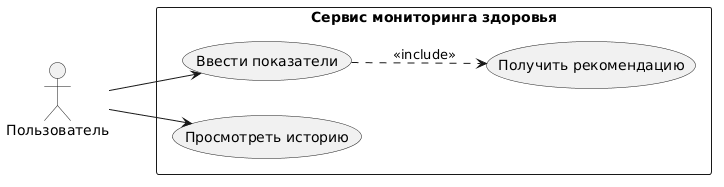

The diagram above was rendered by PlantUML. Its source (embedded in the PNG):
@startuml
left to right direction
skinparam packageStyle rectangle
actor "Пользователь" as User
rectangle "Сервис мониторинга здоровья" {
  User --> (Ввести показатели)
  User --> (Просмотреть историю)
  (Ввести показатели) ..> (Получить рекомендацию) : <<include>>
}
@enduml